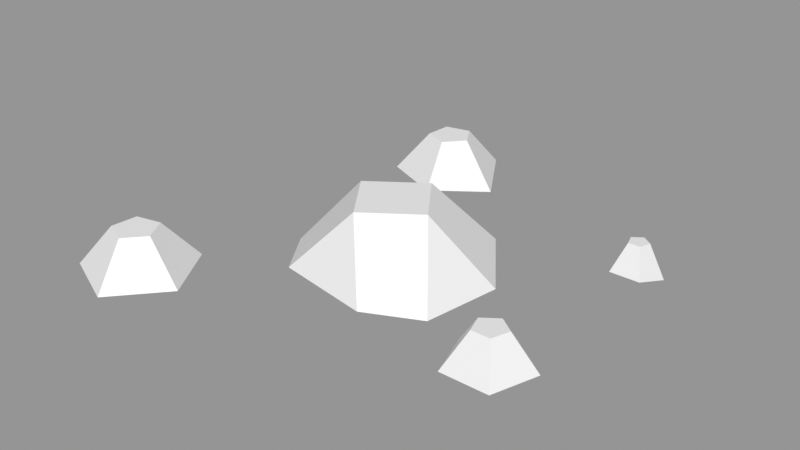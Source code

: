 # Source: Rocks_Round_s_2C_01.blend  (saved by Blender 3.0.42; exported with 4.5.12 LTS)
import bpy
from mathutils import Matrix  # noqa: F401  (used for matrix-valued properties, if any)

bpy.ops.wm.read_factory_settings(use_empty=True)
scene = bpy.context.scene
scene.name = 'Scene'

# ---- images (referenced by path relative to the original .blend; pixels are not part of the script)
import os
ASSET_DIR = os.environ.get("B2B_ASSET_DIR", "")  # directory of the original .blend (textures are referenced by path, not embedded)
HERE = os.path.dirname(os.path.abspath(__file__))  # packed textures are extracted next to this script under _unpacked/

def load_image(name, relpath, width, height, colorspace="sRGB"):
    """Load a texture the original file referenced (path relative to the .blend, or extracted next to this script)."""
    p = next((c for c in (os.path.join(HERE, relpath), os.path.join(ASSET_DIR, relpath)) if relpath and os.path.exists(c)), "")
    if p:
        img = bpy.data.images.load(p, check_existing=True)
        img.name = name
    else:  # same state as the original file: an image datablock whose file is absent (Cycles renders it pink)
        img = bpy.data.images.new(name, width, height)
        img.source = "FILE"
        img.filepath = "//" + (relpath or name)
    img.colorspace_settings.name = colorspace
    return img
img_rocks_texture_atlas_1024x1024_png = load_image('Rocks_Texture_Atlas_1024x1024.png', 'Rocks_Texture_Atlas_1024x1024.png', 1024, 1024, 'sRGB')

# ---- materials (node trees are filled in below, after node groups)
mat_rocks_086 = bpy.data.materials.new('Rocks.086')
mat_rocks_086.use_transparent_shadow = False
mat_rocks_086.diffuse_color = (1.0, 1.0, 1.0, 1.0)
mat_rocks_086.roughness = 0.69
mat_rocks_086.specular_intensity = 0.0
mat_material_076 = bpy.data.materials.new('Material.076')
mat_material_076.use_transparent_shadow = False
mat_material_076.roughness = 0.5

# ---- material node trees
mat_rocks_086.use_nodes = True; mat_rocks_086.node_tree.nodes.clear()
_N = mat_rocks_086.node_tree.nodes; _L = mat_rocks_086.node_tree.links
n0 = _N.new('ShaderNodeBsdfPrincipled'); n0.name = 'Principled BSDF'; n0.location = (10, 300)
n0.distribution = 'GGX'
n0.subsurface_method = 'RANDOM_WALK_SKIN'
n0.inputs[2].default_value = 0.69
n0.inputs[3].default_value = 1.45
n0.inputs[4].default_value = 0.0
n0.inputs[13].default_value = 0.0
n1 = _N.new('ShaderNodeOutputMaterial'); n1.name = 'Material Output'; n1.location = (300, 300)
n2 = _N.new('ShaderNodeNormalMap'); n2.name = 'Normal Map'; n2.location = (-300, -300)
n2.label = 'Normal/Map'
n3 = _N.new('ShaderNodeTexImage'); n3.name = 'Image Texture'; n3.location = (-300, 600)
n3.image = img_rocks_texture_atlas_1024x1024_png
_L.new(n0.outputs[0], n1.inputs[0])
_L.new(n2.outputs[0], n0.inputs[5])
_L.new(n3.outputs[0], n0.inputs[0])
n1.is_active_output = True
mat_material_076.use_nodes = True; mat_material_076.node_tree.nodes.clear()
_N = mat_material_076.node_tree.nodes; _L = mat_material_076.node_tree.links
n0 = _N.new('ShaderNodeBsdfPrincipled'); n0.name = 'Principled BSDF'; n0.location = (10, 300)
n0.distribution = 'GGX'
n0.subsurface_method = 'RANDOM_WALK_SKIN'
n0.inputs[3].default_value = 1.45
n0.inputs[27].default_value = (0.0, 0.0, 0.0, 1.0)
n0.inputs[28].default_value = 1.0
n1 = _N.new('ShaderNodeOutputMaterial'); n1.name = 'Material Output'; n1.location = (300, 300)
n2 = _N.new('ShaderNodeNormalMap'); n2.name = 'Normal Map'; n2.location = (-300, -300)
n2.label = 'Normal/Map'
n2.inputs[0].default_value = 0.0
_L.new(n0.outputs[0], n1.inputs[0])
_L.new(n2.outputs[0], n0.inputs[5])
n1.is_active_output = True

# ---- meshes
me_rocks_round_s_2c_01_003 = bpy.data.meshes.new('Rocks_Round_s_2C_01.003')
me_rocks_round_s_2c_01_003.from_pydata([(0.2153, -0.01976, -0.1832), (0.1855, -0.02798, -0.1616), (0.1969, -0.01976, -0.1266), (0.2336, -0.01976, -0.1266), (0.245, -0.02798, -0.1616), (0.2153, 0.01317, -0.1642), (0.2036, 0.01317, -0.1557), (0.208, 0.01317, -0.142), (0.2225, 0.01317, -0.142), (0.2269, 0.01317, -0.1557), (-0.1728, -0.02031, 0.1282), (-0.2527, -0.02031, 0.1465), (-0.26, -0.02031, 0.2282), (-0.1846, -0.02031, 0.2603), (-0.1307, -0.02031, 0.1985), (-0.1894, 0.02918, 0.1672), (-0.2208, 0.02918, 0.1743), (-0.2237, 0.02918, 0.2064), (-0.1941, 0.02918, 0.219), (-0.1729, 0.02918, 0.1948), (-0.07169, -0.02031, -0.294), (-0.1516, -0.02854, -0.2757), (-0.1589, -0.02031, -0.194), (-0.08347, -0.02031, -0.1619), (-0.02959, -0.02854, -0.2236), (-0.0883, 0.02918, -0.255), (-0.1197, 0.02918, -0.2478), (-0.1225, 0.02918, -0.2158), (-0.09292, 0.02918, -0.2031), (-0.07176, 0.02918, -0.2274), (0.2, -0.01976, 0.05), (0.1524, -0.01976, 0.08455), (0.1706, -0.01976, 0.1405), (0.2294, -0.01976, 0.1405), (0.2476, -0.01976, 0.08455), (0.2, 0.02123, 0.08036), (0.1813, 0.02123, 0.09393), (0.1885, 0.02123, 0.1159), (0.2115, 0.02123, 0.1159), (0.2187, 0.02123, 0.09393), (0.05414, 0.05587, 0.01002), (-0.05537, 0.05587, -0.008147), (0.008468, 0.05587, -0.05382), (0.05822, -0.0199, -0.1104), (-0.125, -0.02812, 0.02071), (-0.06872, -0.02812, -0.08496), (-0.009636, 0.05587, 0.05526), (0.04176, -0.0199, 0.1092), (-0.07669, -0.0199, 0.08825), (0.116, -0.02812, -0.02954), (0.1001, -0.02812, 0.0674)], [], [(0, 5, 9, 4), (3, 8, 7, 2), (1, 6, 5, 0), (4, 9, 8, 3), (2, 7, 6, 1), (10, 15, 19, 14), (13, 18, 17, 12), (11, 16, 15, 10), (14, 19, 18, 13), (12, 17, 16, 11), (18, 19, 15), (20, 25, 29, 24), (23, 28, 27, 22), (21, 26, 25, 20), (24, 29, 28, 23), (22, 27, 26, 21), (28, 29, 25), (30, 35, 39, 34), (33, 38, 37, 32), (31, 36, 35, 30), (34, 39, 38, 33), (32, 37, 36, 31), (46, 40, 42, 41), (47, 50, 40, 46), (42, 40, 49, 43), (42, 43, 45), (41, 42, 45), (44, 41, 45), (49, 40, 50), (47, 46, 48), (44, 48, 46, 41), (17, 18, 15, 16), (7, 8, 9), (27, 28, 25, 26), (39, 35, 37, 38), (35, 36, 37), (7, 9, 5, 6), (13, 12, 10, 14), (11, 10, 12), (48, 44, 50, 47), (44, 45, 49, 50), (49, 45, 43), (32, 31, 34, 33), (30, 34, 31), (2, 1, 4, 3), (0, 4, 1), (22, 21, 24, 23), (20, 24, 21)])
me_rocks_round_s_2c_01_003.polygons.foreach_set('use_smooth', [True] * 48)
me_rocks_round_s_2c_01_003.polygons.foreach_set('material_index', [1, 1, 1, 1, 1, 1, 1, 1, 1, 1, 1, 1, 1, 1, 1, 1, 1, 1, 1, 1, 1, 1, 1, 1, 1, 1, 1, 1, 1, 1, 1, 1, 1, 1, 1, 1, 1, 1, 1, 1, 1, 1, 1, 1, 1, 1, 1, 1])
_k = set([(0, 1), (0, 4), (0, 5), (1, 2), (1, 4), (1, 6), (2, 3), (2, 7), (3, 4), (3, 8), (4, 9), (5, 6), (5, 9), (6, 7), (7, 8), (8, 9), (10, 11), (10, 14), (10, 15), (11, 12), (11, 16), (12, 13), (12, 17), (13, 14), (13, 18), (14, 19), (15, 16), (15, 19), (16, 17), (17, 18), (18, 19), (20, 21), (20, 24), (20, 25), (21, 22), (21, 24), (21, 26), (22, 23), (22, 27), (23, 24), (23, 28), (24, 29), (25, 26), (25, 29), (26, 27), (27, 28), (28, 29), (30, 31), (30, 34), (30, 35), (31, 32), (31, 36), (32, 33), (32, 37), (33, 34), (33, 38), (34, 39), (35, 36), (35, 39), (36, 37), (37, 38), (38, 39), (40, 42), (40, 46), (40, 49), (40, 50), (41, 42), (41, 44), (41, 45), (41, 46), (42, 43), (42, 45), (43, 45), (43, 49), (44, 45), (44, 48), (44, 50), (45, 49), (46, 47), (46, 48), (47, 48), (47, 50), (49, 50)])
me_rocks_round_s_2c_01_003.attributes.new('sharp_edge', 'BOOLEAN', 'EDGE').data.foreach_set('value', [ (min(e.vertices), max(e.vertices)) in _k for e in me_rocks_round_s_2c_01_003.edges])
_uv = me_rocks_round_s_2c_01_003.uv_layers.new(name='UVMap')
_uv.uv.foreach_set('vector', [14.57, 2.727, 14.62, 2.839, 14.6, 2.869, 14.46, 2.879, 14.59, 3.014, 14.63, 2.894, 14.66, 2.876, 14.76, 2.937, 14.76, 2.745, 14.66, 2.843, 14.62, 2.839, 14.57, 2.727, 14.46, 2.879, 14.6, 2.869, 14.63, 2.894, 14.59, 3.014, 14.76, 2.937, 14.66, 2.876, 14.66, 2.843, 14.76, 2.745, 15.01, 2.936, 14.93, 2.871, 14.92, 2.831, 15.01, 2.776, 14.86, 2.727, 14.88, 2.826, 14.86, 2.862, 14.76, 2.856, 14.86, 2.985, 14.89, 2.89, 14.93, 2.871, 15.01, 2.936, 15.01, 2.776, 14.92, 2.831, 14.88, 2.826, 14.86, 2.727, 14.76, 2.856, 14.86, 2.862, 14.89, 2.89, 14.86, 2.985, 14.88, 2.826, 14.92, 2.831, 14.93, 2.871, 14.83, 3.014, 14.86, 3.106, 14.84, 3.137, 14.73, 3.14, 14.83, 3.263, 14.87, 3.167, 14.9, 3.151, 14.99, 3.204, 14.99, 3.041, 14.9, 3.111, 14.86, 3.106, 14.83, 3.014, 14.73, 3.14, 14.84, 3.137, 14.87, 3.167, 14.83, 3.263, 14.99, 3.204, 14.9, 3.151, 14.9, 3.111, 14.99, 3.041, 14.87, 3.167, 14.84, 3.137, 14.86, 3.106, 14.56, 3.014, 14.59, 3.127, 14.57, 3.164, 14.46, 3.157, 14.56, 3.301, 14.6, 3.192, 14.64, 3.172, 14.73, 3.246, 14.73, 3.068, 14.63, 3.131, 14.59, 3.127, 14.56, 3.014, 14.46, 3.157, 14.57, 3.164, 14.6, 3.192, 14.56, 3.301, 14.73, 3.246, 14.64, 3.172, 14.63, 3.131, 14.73, 3.068, 15.18, 3.346, 15.31, 3.346, 15.31, 3.481, 15.17, 3.478, 15.18, 3.107, 15.38, 3.116, 15.31, 3.346, 15.18, 3.346, 15.31, 3.481, 15.31, 3.346, 15.55, 3.32, 15.51, 3.573, 15.31, 3.481, 15.51, 3.573, 15.22, 3.718, 15.17, 3.478, 15.31, 3.481, 15.22, 3.718, 14.94, 3.559, 15.17, 3.478, 15.22, 3.718, 15.55, 3.32, 15.31, 3.346, 15.38, 3.116, 15.18, 3.107, 15.18, 3.346, 14.94, 3.334, 14.94, 3.559, 14.94, 3.334, 15.18, 3.346, 15.17, 3.478, 14.86, 2.862, 14.88, 2.826, 14.93, 2.871, 14.89, 2.89, 14.66, 2.876, 14.63, 2.894, 14.6, 2.869, 14.9, 3.151, 14.87, 3.167, 14.86, 3.106, 14.9, 3.111, 14.57, 3.164, 14.59, 3.127, 14.64, 3.172, 14.6, 3.192, 14.59, 3.127, 14.63, 3.131, 14.64, 3.172, 14.66, 2.876, 14.6, 2.869, 14.62, 2.839, 14.66, 2.843, 11.14, 15.04, 11.14, 14.69, 11.67, 14.87, 11.47, 15.15, 11.47, 14.58, 11.67, 14.87, 11.14, 14.69, 6.812, 15.62, 6.726, 15.43, 7.27, 15.66, 7.101, 15.74, 6.726, 15.43, 6.922, 15.19, 7.361, 15.42, 7.27, 15.66, 7.361, 15.42, 6.922, 15.19, 7.257, 15.19, 0.6698, 15.39, 0.7843, 15.04, 1.269, 15.39, 0.9696, 15.61, 1.155, 15.04, 1.269, 15.39, 0.7843, 15.04, 2.729, 15.65, 2.622, 15.32, 3.184, 15.32, 3.076, 15.65, 2.903, 15.1, 3.184, 15.32, 2.622, 15.32, 5.205, 14.81, 5.534, 14.7, 5.534, 15.26, 5.205, 15.15, 5.739, 14.98, 5.534, 15.26, 5.534, 14.7])
me_rocks_round_s_2c_01_003.materials.append(mat_rocks_086)
me_rocks_round_s_2c_01_003.materials.append(mat_material_076)
me_rocks_round_s_2c_01_003.use_remesh_fix_poles = True
me_rocks_round_s_2c_01_003.use_remesh_preserve_attributes = False
me_rocks_round_s_2c_01_003.update()
me_rocks_round_s_2c_01_003.normals_split_custom_set([tuple(v) for v in zip(*[iter([0.5916, 0.3824, -0.7098, 0.5916, 0.3824, -0.7098, 0.5916, 0.3824, -0.7098, 0.5916, 0.3824, -0.7098, 0.0, 0.4228, 0.9062, 0.0, 0.4228, 0.9062, 0.0, 0.4228, 0.9062, 0.0, 0.4228, 0.9062, -0.5916, 0.3824, -0.7098, -0.5916, 0.3824, -0.7098, -0.5916, 0.3824, -0.7098, -0.5916, 0.3824, -0.7098, 0.8958, 0.3824, 0.2265, 0.8958, 0.3824, 0.2265, 0.8958, 0.3824, 0.2265, 0.8958, 0.3824, 0.2265, -0.8958, 0.3824, 0.2265, -0.8958, 0.3824, 0.2265, -0.8958, 0.3824, 0.2265, -0.8958, 0.3824, 0.2265, 0.7055, 0.5691, -0.4223, 0.7055, 0.5691, -0.4223, 0.7055, 0.5691, -0.4223, 0.7055, 0.5691, -0.4223, -0.3225, 0.5691, 0.7564, -0.3225, 0.5691, 0.7564, -0.3225, 0.5691, 0.7564, -0.3225, 0.5691, 0.7564, -0.1836, 0.5691, -0.8015, -0.1836, 0.5691, -0.8015, -0.1836, 0.5691, -0.8015, -0.1836, 0.5691, -0.8015, 0.6197, 0.5691, 0.5405, 0.6197, 0.5691, 0.5405, 0.6197, 0.5691, 0.5405, 0.6197, 0.5691, 0.5405, -0.819, 0.5691, -0.07303, -0.819, 0.5691, -0.07303, -0.819, 0.5691, -0.07303, -0.819, 0.5691, -0.07303, 0.0, 1.0, 1.968e-08, 0.0, 1.0, 5.903e-08, 0.0, 1.0, 1.968e-08, 0.7424, 0.538, -0.3992, 0.7424, 0.538, -0.3992, 0.7424, 0.538, -0.3992, 0.7424, 0.538, -0.3992, -0.3225, 0.5691, 0.7564, -0.3225, 0.5691, 0.7564, -0.3225, 0.5691, 0.7564, -0.3225, 0.5691, 0.7564, -0.2258, 0.538, -0.8121, -0.2258, 0.538, -0.8121, -0.2258, 0.538, -0.8121, -0.2258, 0.538, -0.8121, 0.6601, 0.538, 0.5243, 0.6601, 0.538, 0.5243, 0.6601, 0.538, 0.5243, 0.6601, 0.538, 0.5243, -0.8353, 0.538, -0.1134, -0.8353, 0.538, -0.1134, -0.8353, 0.538, -0.1134, -0.8353, 0.538, -0.1134, 0.0, 1.0, 3.006e-08, 0.0, 1.0, 0.0, 0.0, 1.0, 3.006e-08, 0.5042, 0.514, -0.694, 0.5042, 0.514, -0.694, 0.5042, 0.514, -0.694, 0.5042, 0.514, -0.694, 2.381e-07, 0.514, 0.8578, 2.381e-07, 0.514, 0.8578, 2.381e-07, 0.514, 0.8578, 2.381e-07, 0.514, 0.8578, -0.5042, 0.514, -0.694, -0.5042, 0.514, -0.694, -0.5042, 0.514, -0.694, -0.5042, 0.514, -0.694, 0.8158, 0.514, 0.2651, 0.8158, 0.514, 0.2651, 0.8158, 0.514, 0.2651, 0.8158, 0.514, 0.2651, -0.8158, 0.514, 0.2651, -0.8158, 0.514, 0.2651, -0.8158, 0.514, 0.2651, -0.8158, 0.514, 0.2651, 0.0, 1.0, -3.794e-08, 0.0, 1.0, -3.794e-08, 0.0, 1.0, -3.794e-08, 0.0, 1.0, -3.794e-08, 0.4558, 0.6788, 0.5758, 0.4558, 0.6788, 0.5758, 0.4558, 0.6788, 0.5758, 0.4558, 0.6788, 0.5758, 0.6179, 0.6747, -0.4037, 0.6179, 0.6747, -0.4037, 0.6179, 0.6747, -0.4037, 0.6179, 0.6747, -0.4037, -0.2011, 0.4976, -0.8438, -0.2011, 0.4976, -0.8438, -0.2011, 0.4976, -0.8438, -0.4463, 0.6415, -0.6239, -0.4463, 0.6415, -0.6239, -0.4463, 0.6415, -0.6239, -0.7667, 0.4953, -0.4084, -0.7667, 0.4953, -0.4084, -0.7667, 0.4953, -0.4084, 0.827, 0.5455, 0.1357, 0.827, 0.5455, 0.1357, 0.827, 0.5455, 0.1357, -0.1502, 0.5034, 0.8509, -0.1502, 0.5034, 0.8509, -0.1502, 0.5034, 0.8509, -0.6148, 0.6804, 0.3988, -0.6148, 0.6804, 0.3988, -0.6148, 0.6804, 0.3988, -0.6148, 0.6804, 0.3988, 0.0, 1.0, 0.0, 0.0, 1.0, 1.968e-08, 0.0, 1.0, 1.968e-08, 0.0, 1.0, 0.0, 0.0, 1.0, 2.514e-08, 0.0, 1.0, -3.669e-08, 0.0, 1.0, 2.514e-08, 0.0, 1.0, 4.51e-08, 0.0, 1.0, 3.006e-08, 0.0, 1.0, 3.006e-08, 0.0, 1.0, 4.51e-08, 0.0, 1.0, 0.0, 0.0, 1.0, -1.913e-08, 0.0, 1.0, -1.914e-08, 0.0, 1.0, 0.0, 0.0, 1.0, -1.913e-08, 0.0, 1.0, -5.74e-08, 0.0, 1.0, -1.914e-08, 0.0, 1.0, 2.514e-08, 0.0, 1.0, 2.514e-08, 0.0, 1.0, 5.605e-08, 0.0, 1.0, 5.605e-08, 0.0, -1.0, -1.392e-08, 0.0, -1.0, 2.868e-09, 0.0, -1.0, 2.868e-09, 0.0, -1.0, -1.392e-08, 0.0, -1.0, 3.644e-08, 0.0, -1.0, 2.868e-09, 0.0, -1.0, 2.868e-09, -0.02877, -0.9888, 0.1462, -0.02877, -0.9888, 0.1462, -0.02877, -0.9888, 0.1462, -0.02877, -0.9888, 0.1462, 0.0, -1.0, -5.15e-09, 0.0, -1.0, -5.15e-09, 0.0, -1.0, -5.15e-09, 0.0, -1.0, -5.15e-09, 0.03852, -0.991, -0.1284, 0.03852, -0.991, -0.1284, 0.03852, -0.991, -0.1284, 0.0, -1.0, -1.353e-08, 0.0, -1.0, -9.022e-09, 0.0, -1.0, -9.022e-09, 0.0, -1.0, -1.353e-08, 0.0, -1.0, 0.0, 0.0, -1.0, -9.022e-09, 0.0, -1.0, -9.022e-09, 6.736e-08, -0.9734, 0.229, 6.736e-08, -0.9734, 0.229, 6.736e-08, -0.9734, 0.229, 6.736e-08, -0.9734, 0.229, 0.0, -0.9346, -0.3558, 0.0, -0.9346, -0.3558, 0.0, -0.9346, -0.3558, -0.04117, -0.9945, 0.09653, -0.04117, -0.9945, 0.09653, -0.04117, -0.9945, 0.09653, -0.04117, -0.9945, 0.09653, 0.06602, -0.9857, -0.1548, 0.06602, -0.9857, -0.1548, 0.06602, -0.9857, -0.1548])] * 3)])

# ---- objects
ob_rocks_round_s_2c_01 = bpy.data.objects.new('Rocks_Round_s_2C_01', me_rocks_round_s_2c_01_003)

# ---- transforms, parenting, visibility, modifiers, constraints
ob_rocks_round_s_2c_01.location = (0.0, 0.0, 0.0)
ob_rocks_round_s_2c_01.rotation_euler = (1.571, -0.0, 0.0)
ob_rocks_round_s_2c_01.scale = (4.0, 4.0, 4.0)
ob_rocks_round_s_2c_01.color = (0.8, 0.8, 0.8, 1.0)

# ---- collection membership
scene.collection.objects.link(ob_rocks_round_s_2c_01)

# ---- scene / render settings (as saved in the file)
scene.frame_start = 1; scene.frame_end = 250; scene.frame_set(1)
scene.render.engine = 'BLENDER_EEVEE_NEXT'
scene.cycles.sampling_pattern = 'TABULATED_SOBOL'
scene.cycles.use_light_tree = False
scene.view_settings.view_transform = 'Standard'
bpy.context.view_layer.update()

# ---- added for rendering (the .blend has no active camera and no usable light): camera, sun + grey world if the file has none
cam_auto = bpy.data.cameras.new('AutoCamera')
cam_auto.lens = 50.0
cam_auto.sensor_width = 36.0
cam_auto.clip_end = 1000.0
ob_auto_camera = bpy.data.objects.new('AutoCamera', cam_auto)
scene.collection.objects.link(ob_auto_camera)
ob_auto_camera.location = (2.77402, -3.29145, 2.29382)
ob_auto_camera.rotation_euler = (1.09748, -7.21219e-08, 0.694738)
scene.camera = ob_auto_camera
light_auto_sun = bpy.data.lights.new('AutoSun', 'SUN')
light_auto_sun.energy = 3.0
light_auto_sun.angle = 0.0523599
ob_auto_sun = bpy.data.objects.new('AutoSun', light_auto_sun)
scene.collection.objects.link(ob_auto_sun)
ob_auto_sun.rotation_euler = (0.872665, 0.174533, 0.523599)
if scene.world is None:
    world_auto = bpy.data.worlds.new('AutoWorld')
    world_auto.color = (0.3, 0.3, 0.3)
    scene.world = world_auto
bpy.context.view_layer.update()
